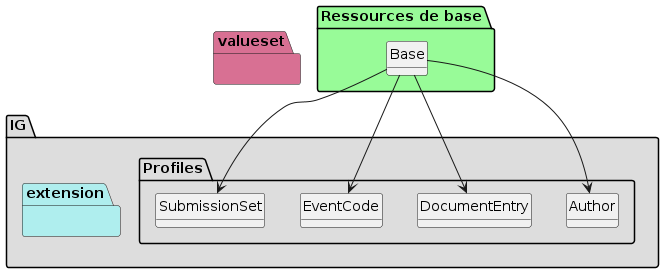

The diagram above was rendered by PlantUML. Its source (embedded in the PNG):
@startuml
set namespaceSeparator ?
hide circle
hide class fields

package IG #DDDDDD{

     package Profiles #DDDDDD{

        class Author{

             Author => [None..None]
             Author.institution => [0..1]
             Author.person => [0..1]
             Author.role => [1..1]
             Author.specialty => [0..1]
             Author.telecommunication => [0..1]
        } 

        class DocumentEntry{

             DocumentEntry => [None..None]
             DocumentEntry.entryUUID => [1..1]
             DocumentEntry.logicalId => [1..1]
             DocumentEntry.mimeType => [1..1]
             DocumentEntry.availabilityStatus => [1..1]
             DocumentEntry.hash => [1..1]
             DocumentEntry.size => [1..1]
             DocumentEntry.languageCode => [1..1]
             DocumentEntry.legalAuthenticator => [0..1]
             DocumentEntry.repositoryUniqueId => [1..1]
             DocumentEntry.serviceStartTime => [1..1]
             DocumentEntry.serviceEndTime => [0..1]
             DocumentEntry.sourcePatientID => [1..1]
             DocumentEntry.sourcePatientInfo => [1..1]
             DocumentEntry.URI => [1..1]
             DocumentEntry.title => [1..1]
             DocumentEntry.comments => [0..1]
             DocumentEntry.patientID => [1..1]
             DocumentEntry.uniqueId => [1..1]
             DocumentEntry.class => [1..1]
             DocumentEntry.confidentiality => [1..4]
             DocumentEntry.eventCodeList => [0..*]
             DocumentEntry.format => [1..1]
             DocumentEntry.healthcareFacilityTypeCode => [1..1]
             DocumentEntry.practiceSetting => [0..1]
             DocumentEntry.type => [1..1]
             DocumentEntry.documentAvailability => [0..1]
             DocumentEntry.homeCommunityId => [0..1]
             DocumentEntry.creationTime => [1..1]
             DocumentEntry.referenceIdList => [0..*]
        } 

        class EventCode{

             EventCode => [None..None]
             EventCode.eventCode => [1..1]
        } 

        class SubmissionSet{

             SubmissionSet => [None..None]
             SubmissionSet.entryUUID => [1..1]
             SubmissionSet.availabilityStatus => [0..1]
             SubmissionSet.submissionTime => [1..1]
             SubmissionSet.title => [0..1]
             SubmissionSet.comments => [0..1]
             SubmissionSet.patientID => [1..1]
             SubmissionSet.sourceID => [1..1]
             SubmissionSet.uniqueID => [1..1]
             SubmissionSet.contentTypeCode => [1..1]
             SubmissionSet.author => [1..1]
             SubmissionSet.homeCommunityID => [0..1]
             SubmissionSet.intendedRecipient => [0..*]
         }

     }
     package extension #paleturquoise {


         }
     }
     package valueset #PaleVioletRed{
       }

package "Ressources de base" #palegreen {

 class "Base" as  class095a1b43effec73955e31e790438de49 

    class095a1b43effec73955e31e790438de49 --> Author

 class "Base" as  class095a1b43effec73955e31e790438de49 

    class095a1b43effec73955e31e790438de49 --> DocumentEntry

 class "Base" as  class095a1b43effec73955e31e790438de49 

    class095a1b43effec73955e31e790438de49 --> EventCode

 class "Base" as  class095a1b43effec73955e31e790438de49 

    class095a1b43effec73955e31e790438de49 --> SubmissionSet
}
@enduml